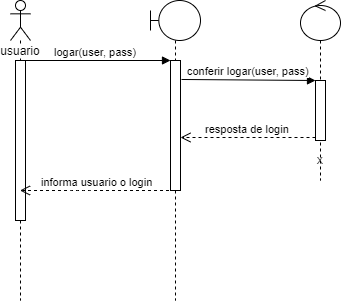

The diagram above was exported from draw.io. Its source (the exported page's mxGraphModel, read from the mxfile embedded in the PNG):
<mxGraphModel dx="782" dy="514" grid="1" gridSize="10" guides="1" tooltips="1" connect="1" arrows="1" fold="1" page="1" pageScale="1" pageWidth="827" pageHeight="1169" math="0" shadow="0">
  <root>
    <mxCell id="0" />
    <mxCell id="1" parent="0" />
    <mxCell id="BbWDab71D1gxqf6nBR2d-4" value="usuario" style="shape=umlLifeline;participant=umlActor;perimeter=lifelinePerimeter;whiteSpace=wrap;html=1;container=1;collapsible=0;recursiveResize=0;verticalAlign=top;spacingTop=36;labelBackgroundColor=#ffffff;outlineConnect=0;" vertex="1" parent="1">
      <mxGeometry x="30" y="40" width="20" height="300" as="geometry" />
    </mxCell>
    <mxCell id="BbWDab71D1gxqf6nBR2d-18" value="" style="html=1;points=[];perimeter=orthogonalPerimeter;" vertex="1" parent="BbWDab71D1gxqf6nBR2d-4">
      <mxGeometry x="5" y="60" width="10" height="160" as="geometry" />
    </mxCell>
    <mxCell id="BbWDab71D1gxqf6nBR2d-7" value="" style="shape=umlLifeline;participant=umlBoundary;perimeter=lifelinePerimeter;whiteSpace=wrap;html=1;container=1;collapsible=0;recursiveResize=0;verticalAlign=top;spacingTop=36;labelBackgroundColor=#ffffff;outlineConnect=0;" vertex="1" parent="1">
      <mxGeometry x="170" y="40" width="50" height="300" as="geometry" />
    </mxCell>
    <mxCell id="BbWDab71D1gxqf6nBR2d-11" value="" style="html=1;points=[];perimeter=orthogonalPerimeter;" vertex="1" parent="BbWDab71D1gxqf6nBR2d-7">
      <mxGeometry x="20" y="60" width="10" height="130" as="geometry" />
    </mxCell>
    <mxCell id="BbWDab71D1gxqf6nBR2d-8" value="" style="shape=umlLifeline;participant=umlControl;perimeter=lifelinePerimeter;whiteSpace=wrap;html=1;container=1;collapsible=0;recursiveResize=0;verticalAlign=top;spacingTop=36;labelBackgroundColor=#ffffff;outlineConnect=0;" vertex="1" parent="1">
      <mxGeometry x="320" y="40" width="40" height="180" as="geometry" />
    </mxCell>
    <mxCell id="BbWDab71D1gxqf6nBR2d-14" value="" style="html=1;points=[];perimeter=orthogonalPerimeter;" vertex="1" parent="BbWDab71D1gxqf6nBR2d-8">
      <mxGeometry x="15" y="80" width="10" height="60" as="geometry" />
    </mxCell>
    <mxCell id="BbWDab71D1gxqf6nBR2d-17" value="x" style="text;html=1;resizable=0;points=[];autosize=1;align=left;verticalAlign=top;spacingTop=-4;" vertex="1" parent="BbWDab71D1gxqf6nBR2d-8">
      <mxGeometry x="15" y="150" width="20" height="20" as="geometry" />
    </mxCell>
    <mxCell id="BbWDab71D1gxqf6nBR2d-12" value="logar(user, pass)" style="html=1;verticalAlign=bottom;endArrow=block;entryX=0;entryY=0;" edge="1" target="BbWDab71D1gxqf6nBR2d-11" parent="1" source="BbWDab71D1gxqf6nBR2d-4">
      <mxGeometry relative="1" as="geometry">
        <mxPoint x="60" y="100" as="sourcePoint" />
      </mxGeometry>
    </mxCell>
    <mxCell id="BbWDab71D1gxqf6nBR2d-15" value="conferir logar(user, pass)" style="html=1;verticalAlign=bottom;endArrow=block;entryX=0;entryY=0;exitX=1.1;exitY=0.146;exitDx=0;exitDy=0;exitPerimeter=0;" edge="1" target="BbWDab71D1gxqf6nBR2d-14" parent="1" source="BbWDab71D1gxqf6nBR2d-11">
      <mxGeometry relative="1" as="geometry">
        <mxPoint x="245" y="100" as="sourcePoint" />
      </mxGeometry>
    </mxCell>
    <mxCell id="BbWDab71D1gxqf6nBR2d-16" value="resposta de login" style="html=1;verticalAlign=bottom;endArrow=open;dashed=1;endSize=8;exitX=0;exitY=0.95;" edge="1" source="BbWDab71D1gxqf6nBR2d-14" parent="1" target="BbWDab71D1gxqf6nBR2d-11">
      <mxGeometry relative="1" as="geometry">
        <mxPoint x="245" y="176" as="targetPoint" />
      </mxGeometry>
    </mxCell>
    <mxCell id="BbWDab71D1gxqf6nBR2d-13" value="informa usuario o login" style="html=1;verticalAlign=bottom;endArrow=open;dashed=1;endSize=8;" edge="1" source="BbWDab71D1gxqf6nBR2d-7" parent="1" target="BbWDab71D1gxqf6nBR2d-4">
      <mxGeometry relative="1" as="geometry">
        <mxPoint x="60" y="176" as="targetPoint" />
        <mxPoint x="135" y="180" as="sourcePoint" />
        <Array as="points">
          <mxPoint x="100" y="230" />
        </Array>
      </mxGeometry>
    </mxCell>
  </root>
</mxGraphModel>